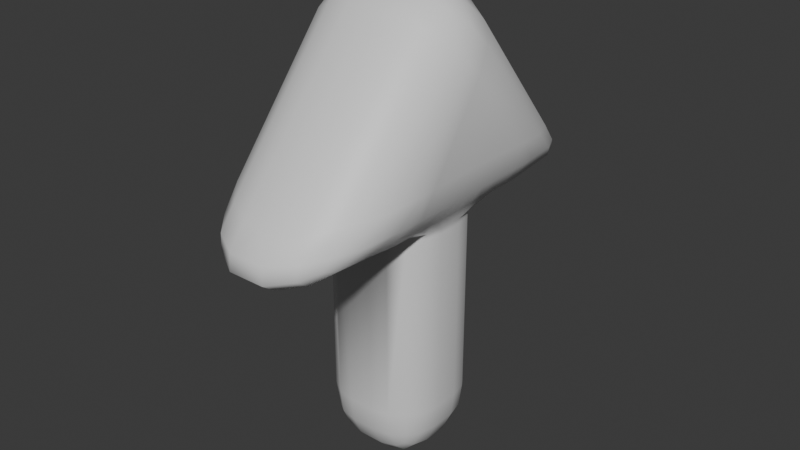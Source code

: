 # Source: arrow.blend  (saved by Blender 4.0.36; exported with 4.5.12 LTS)
import bpy
from mathutils import Matrix  # noqa: F401  (used for matrix-valued properties, if any)

bpy.ops.wm.read_factory_settings(use_empty=True)
scene = bpy.context.scene
scene.name = 'Scene'

# ---- collections
col_collection = bpy.data.collections.new('Collection'); scene.collection.children.link(col_collection)

# ---- materials (node trees are filled in below, after node groups)
mat_material = bpy.data.materials.new('Material')
mat_material.alpha_threshold = 0.0
mat_material.use_transparent_shadow = False
mat_material.roughness = 0.5
mat_material.line_color = (0.0, 0.0, 0.0, 1.0)

# ---- material node trees
mat_material.use_nodes = True; mat_material.node_tree.nodes.clear()
_N = mat_material.node_tree.nodes; _L = mat_material.node_tree.links
n0 = _N.new('ShaderNodeOutputMaterial'); n0.name = 'Material Output'; n0.location = (300, 300)
n1 = _N.new('ShaderNodeBsdfPrincipled'); n1.name = 'Principled BSDF'; n1.location = (10, 300)
n1.inputs[3].default_value = 1.45
_L.new(n1.outputs[0], n0.inputs[0])
n0.is_active_output = True

# ---- world
world_world = bpy.data.worlds.new('World'); scene.world = world_world
world_world.use_nodes = True; world_world.node_tree.nodes.clear()
_N = world_world.node_tree.nodes; _L = world_world.node_tree.links
n0 = _N.new('ShaderNodeOutputWorld'); n0.name = 'World Output'; n0.location = (300, 300)
n1 = _N.new('ShaderNodeBackground'); n1.name = 'Background'; n1.location = (10, 300)
n1.inputs[0].default_value = (0.05088, 0.05088, 0.05088, 1.0)
_L.new(n1.outputs[0], n0.inputs[0])
n0.is_active_output = True
world_world.color = (0.05088, 0.05088, 0.05088)
world_world.use_sun_shadow = False
world_world.sun_shadow_jitter_overblur = 0.0

# ---- meshes
me_cube = bpy.data.meshes.new('Cube')
me_cube.from_pydata([(-3.286e-08, -9.195e-09, 1.552), (0.5382, -9.195e-09, 1.093), (0.1165, -9.195e-09, 1.552), (0.2736, -9.195e-09, 1.518), (0.36, -9.195e-09, 1.466), (0.4674, -9.195e-09, 1.346), (-3.286e-08, -9.195e-09, -1.458), (0.07989, -9.195e-09, -1.458), (0.369, -9.195e-09, 0.1741), (0.5382, -9.195e-09, 0.579), (0.1905, -9.195e-09, -1.426), (0.2843, -9.195e-09, -1.334), (0.347, -9.195e-09, -1.198), (0.369, -9.195e-09, -1.036), (0.369, -9.195e-09, 0.1468), (0.4147, -9.195e-09, 0.2703), (0.5061, -9.195e-09, 0.4071), (-3.286e-08, 0.07989, -1.458), (-3.286e-08, 0.1905, -1.426), (-3.286e-08, 0.2843, -1.334), (-3.286e-08, 0.347, -1.198), (-3.286e-08, 0.369, -1.036), (-3.286e-08, 0.2759, 1.418), (-3.286e-08, 0.1492, 1.517), (-3.286e-08, 0.9561, 0.1468), (-3.286e-08, 1.131, 0.1553), (-3.286e-08, 1.22, 0.2188), (-3.286e-08, 1.21, 0.3278), (-3.286e-08, 1.102, 0.4655), (-3.286e-08, 0.369, 0.1468), (0.369, 0.07989, -1.036), (0.07989, 0.369, -1.036), (0.347, 0.1905, -1.036), (0.3204, 0.1933, -1.202), (0.2696, 0.1876, -1.313), (0.07989, 0.1905, -1.426), (0.07989, 0.2843, -1.334), (0.1933, 0.1933, -1.387), (0.1905, 0.347, -1.036), (0.2843, 0.2843, -1.036), (0.07989, 0.347, -1.198), (0.1933, 0.3204, -1.202), (0.2696, 0.2696, -1.193), (0.369, 0.07989, 0.1741), (0.347, 0.1905, 0.1741), (0.2843, 0.2843, 0.1664), (0.07989, 0.369, 0.1468), (0.4147, 0.5382, 0.2703), (0.1165, 0.2759, 1.418), (0.2779, 0.2549, 1.393), (0.5061, 0.1055, 1.217), (0.4147, 0.1951, 1.322), (0.1165, 0.9561, 0.1468), (0.1165, 1.102, 0.4655), (0.4963, 0.6118, 0.4048), (0.1165, 1.131, 0.1553), (0.1165, 1.22, 0.2188), (0.2779, 1.018, 0.4891), (0.4147, 0.8653, 0.517), (0.1165, 1.21, 0.3278), (0.282, 1.12, 0.3491), (0.07989, 0.07989, -1.458), (0.347, 0.07989, -1.198), (0.2843, 0.07989, -1.334), (0.2468, 0.2468, -1.28), (0.1905, 0.07989, -1.426), (0.1876, 0.2696, -1.313), (0.369, 0.07989, 0.1468), (0.347, 0.1905, 0.1468), (0.2843, 0.2843, 0.1468), (0.1905, 0.347, 0.1468), (0.2779, 0.5382, 0.1789), (0.5061, 0.5382, 0.4071), (0.1165, 0.1492, 1.517), (0.282, 0.1212, 1.489), (0.3933, 0.0782, 1.425), (0.5382, 0.4544, 0.5685), (0.4147, 0.7624, 0.2916), (0.5061, 0.6675, 0.5449), (0.4674, 0.8355, 0.3944), (0.3933, 0.9474, 0.2887), (0.36, 1.035, 0.3033), (0.2779, 0.8833, 0.1947), (0.282, 1.056, 0.209), (0.2736, 1.131, 0.2594), (0.3933, 0.9887, 0.3792), (0.4147, 0.4306, 0.2703), (0.4147, 0.3229, 0.2703), (0.4147, 0.2153, 0.2703), (0.4147, 0.1076, 0.2703), (0.5382, 0.3635, 0.5706), (0.5382, 0.2726, 0.5727), (0.5382, 0.1818, 0.5748), (0.5382, 0.09088, 0.5769), (0.5061, 0.4306, 0.4071), (0.5061, 0.3229, 0.4071), (0.5061, 0.2153, 0.4071), (0.5061, 0.1076, 0.4071), (-0.5382, -9.195e-09, 1.093), (-0.1165, -9.195e-09, 1.552), (-0.2736, -9.195e-09, 1.518), (-0.36, -9.195e-09, 1.466), (-0.4674, -9.195e-09, 1.346), (-0.07989, -9.195e-09, -1.458), (-0.369, -9.195e-09, 0.1741), (-0.5382, -9.195e-09, 0.579), (-0.1905, -9.195e-09, -1.426), (-0.2843, -9.195e-09, -1.334), (-0.347, -9.195e-09, -1.198), (-0.369, -9.195e-09, -1.036), (-0.369, -9.195e-09, 0.1468), (-0.4147, -9.195e-09, 0.2703), (-0.5061, -9.195e-09, 0.4071), (-0.369, 0.07989, -1.036), (-0.07989, 0.369, -1.036), (-0.347, 0.1905, -1.036), (-0.3204, 0.1933, -1.202), (-0.2696, 0.1876, -1.313), (-0.07989, 0.1905, -1.426), (-0.07989, 0.2843, -1.334), (-0.1933, 0.1933, -1.387), (-0.1905, 0.347, -1.036), (-0.2843, 0.2843, -1.036), (-0.07989, 0.347, -1.198), (-0.1933, 0.3204, -1.202), (-0.2696, 0.2696, -1.193), (-0.369, 0.07989, 0.1741), (-0.347, 0.1905, 0.1741), (-0.2843, 0.2843, 0.1664), (-0.07989, 0.369, 0.1468), (-0.4147, 0.5382, 0.2703), (-0.1165, 0.2759, 1.418), (-0.2779, 0.2549, 1.393), (-0.5061, 0.1055, 1.217), (-0.4147, 0.1951, 1.322), (-0.1165, 0.9561, 0.1468), (-0.1165, 1.102, 0.4655), (-0.4963, 0.6118, 0.4048), (-0.1165, 1.131, 0.1553), (-0.1165, 1.22, 0.2188), (-0.2779, 1.018, 0.4891), (-0.4147, 0.8653, 0.517), (-0.1165, 1.21, 0.3278), (-0.282, 1.12, 0.3491), (-0.07989, 0.07989, -1.458), (-0.347, 0.07989, -1.198), (-0.2843, 0.07989, -1.334), (-0.2468, 0.2468, -1.28), (-0.1905, 0.07989, -1.426), (-0.1876, 0.2696, -1.313), (-0.369, 0.07989, 0.1468), (-0.347, 0.1905, 0.1468), (-0.2843, 0.2843, 0.1468), (-0.1905, 0.347, 0.1468), (-0.2779, 0.5382, 0.1789), (-0.5061, 0.5382, 0.4071), (-0.1165, 0.1492, 1.517), (-0.282, 0.1212, 1.489), (-0.3933, 0.0782, 1.425), (-0.5382, 0.4544, 0.5685), (-0.4147, 0.7624, 0.2916), (-0.5061, 0.6675, 0.5449), (-0.4674, 0.8355, 0.3944), (-0.3933, 0.9474, 0.2887), (-0.36, 1.035, 0.3033), (-0.2779, 0.8833, 0.1947), (-0.282, 1.056, 0.209), (-0.2736, 1.131, 0.2594), (-0.3933, 0.9887, 0.3792), (-0.4147, 0.4306, 0.2703), (-0.4147, 0.3229, 0.2703), (-0.4147, 0.2153, 0.2703), (-0.4147, 0.1076, 0.2703), (-0.5382, 0.3635, 0.5706), (-0.5382, 0.2726, 0.5727), (-0.5382, 0.1818, 0.5748), (-0.5382, 0.09088, 0.5769), (-0.5061, 0.4306, 0.4071), (-0.5061, 0.3229, 0.4071), (-0.5061, 0.2153, 0.4071), (-0.5061, 0.1076, 0.4071), (-3.286e-08, -0.07989, -1.458), (-3.286e-08, -0.1905, -1.426), (-3.286e-08, -0.2843, -1.334), (-3.286e-08, -0.347, -1.198), (-3.286e-08, -0.369, -1.036), (-3.286e-08, -0.2759, 1.418), (-3.286e-08, -0.1492, 1.517), (-3.286e-08, -0.9561, 0.1468), (-3.286e-08, -1.131, 0.1553), (-3.286e-08, -1.22, 0.2188), (-3.286e-08, -1.21, 0.3278), (-3.286e-08, -1.102, 0.4655), (-3.286e-08, -0.369, 0.1468), (0.369, -0.07989, -1.036), (0.07989, -0.369, -1.036), (0.347, -0.1905, -1.036), (0.3204, -0.1933, -1.202), (0.2696, -0.1876, -1.313), (0.07989, -0.1905, -1.426), (0.07989, -0.2843, -1.334), (0.1933, -0.1933, -1.387), (0.1905, -0.347, -1.036), (0.2843, -0.2843, -1.036), (0.07989, -0.347, -1.198), (0.1933, -0.3204, -1.202), (0.2696, -0.2696, -1.193), (0.369, -0.07989, 0.1741), (0.347, -0.1905, 0.1741), (0.2843, -0.2843, 0.1664), (0.07989, -0.369, 0.1468), (0.4147, -0.5382, 0.2703), (0.1165, -0.2759, 1.418), (0.2779, -0.2549, 1.393), (0.5061, -0.1055, 1.217), (0.4147, -0.1951, 1.322), (0.1165, -0.9561, 0.1468), (0.1165, -1.102, 0.4655), (0.4963, -0.6118, 0.4048), (0.1165, -1.131, 0.1553), (0.1165, -1.22, 0.2188), (0.2779, -1.018, 0.4891), (0.4147, -0.8653, 0.517), (0.1165, -1.21, 0.3278), (0.282, -1.12, 0.3491), (0.07989, -0.07989, -1.458), (0.347, -0.07989, -1.198), (0.2843, -0.07989, -1.334), (0.2468, -0.2468, -1.28), (0.1905, -0.07989, -1.426), (0.1876, -0.2696, -1.313), (0.369, -0.07989, 0.1468), (0.347, -0.1905, 0.1468), (0.2843, -0.2843, 0.1468), (0.1905, -0.347, 0.1468), (0.2779, -0.5382, 0.1789), (0.5061, -0.5382, 0.4071), (0.1165, -0.1492, 1.517), (0.282, -0.1212, 1.489), (0.3933, -0.0782, 1.425), (0.5382, -0.4544, 0.5685), (0.4147, -0.7624, 0.2916), (0.5061, -0.6675, 0.5449), (0.4674, -0.8355, 0.3944), (0.3933, -0.9474, 0.2887), (0.36, -1.035, 0.3033), (0.2779, -0.8833, 0.1947), (0.282, -1.056, 0.209), (0.2736, -1.131, 0.2594), (0.3933, -0.9887, 0.3792), (0.4147, -0.4306, 0.2703), (0.4147, -0.3229, 0.2703), (0.4147, -0.2153, 0.2703), (0.4147, -0.1076, 0.2703), (0.5382, -0.3635, 0.5706), (0.5382, -0.2726, 0.5727), (0.5382, -0.1818, 0.5748), (0.5382, -0.09088, 0.5769), (0.5061, -0.4306, 0.4071), (0.5061, -0.3229, 0.4071), (0.5061, -0.2153, 0.4071), (0.5061, -0.1076, 0.4071), (-0.369, -0.07989, -1.036), (-0.07989, -0.369, -1.036), (-0.347, -0.1905, -1.036), (-0.3204, -0.1933, -1.202), (-0.2696, -0.1876, -1.313), (-0.07989, -0.1905, -1.426), (-0.07989, -0.2843, -1.334), (-0.1933, -0.1933, -1.387), (-0.1905, -0.347, -1.036), (-0.2843, -0.2843, -1.036), (-0.07989, -0.347, -1.198), (-0.1933, -0.3204, -1.202), (-0.2696, -0.2696, -1.193), (-0.369, -0.07989, 0.1741), (-0.347, -0.1905, 0.1741), (-0.2843, -0.2843, 0.1664), (-0.07989, -0.369, 0.1468), (-0.4147, -0.5382, 0.2703), (-0.1165, -0.2759, 1.418), (-0.2779, -0.2549, 1.393), (-0.5061, -0.1055, 1.217), (-0.4147, -0.1951, 1.322), (-0.1165, -0.9561, 0.1468), (-0.1165, -1.102, 0.4655), (-0.4963, -0.6118, 0.4048), (-0.1165, -1.131, 0.1553), (-0.1165, -1.22, 0.2188), (-0.2779, -1.018, 0.4891), (-0.4147, -0.8653, 0.517), (-0.1165, -1.21, 0.3278), (-0.282, -1.12, 0.3491), (-0.07989, -0.07989, -1.458), (-0.347, -0.07989, -1.198), (-0.2843, -0.07989, -1.334), (-0.2468, -0.2468, -1.28), (-0.1905, -0.07989, -1.426), (-0.1876, -0.2696, -1.313), (-0.369, -0.07989, 0.1468), (-0.347, -0.1905, 0.1468), (-0.2843, -0.2843, 0.1468), (-0.1905, -0.347, 0.1468), (-0.2779, -0.5382, 0.1789), (-0.5061, -0.5382, 0.4071), (-0.1165, -0.1492, 1.517), (-0.282, -0.1212, 1.489), (-0.3933, -0.0782, 1.425), (-0.5382, -0.4544, 0.5685), (-0.4147, -0.7624, 0.2916), (-0.5061, -0.6675, 0.5449), (-0.4674, -0.8355, 0.3944), (-0.3933, -0.9474, 0.2887), (-0.36, -1.035, 0.3033), (-0.2779, -0.8833, 0.1947), (-0.282, -1.056, 0.209), (-0.2736, -1.131, 0.2594), (-0.3933, -0.9887, 0.3792), (-0.4147, -0.4306, 0.2703), (-0.4147, -0.3229, 0.2703), (-0.4147, -0.2153, 0.2703), (-0.4147, -0.1076, 0.2703), (-0.5382, -0.3635, 0.5706), (-0.5382, -0.2726, 0.5727), (-0.5382, -0.1818, 0.5748), (-0.5382, -0.09088, 0.5769), (-0.5061, -0.4306, 0.4071), (-0.5061, -0.3229, 0.4071), (-0.5061, -0.2153, 0.4071), (-0.5061, -0.1076, 0.4071)], [], [(21, 29, 46, 31), (29, 24, 52, 46), (22, 48, 53, 28), (71, 70, 46), (30, 62, 33, 32), (62, 63, 34, 33), (32, 33, 42, 39), (33, 34, 64, 42), (61, 35, 37, 65), (35, 36, 66, 37), (65, 37, 34, 63), (37, 66, 64, 34), (31, 38, 41, 40), (38, 39, 42, 41), (40, 41, 66, 36), (41, 42, 64, 66), (48, 73, 74, 49), (73, 2, 3, 74), (49, 74, 75, 51), (74, 3, 4, 75), (50, 51, 75, 5), (76, 54, 79, 78), (54, 77, 80, 79), (78, 79, 85, 58), (52, 55, 83, 82), (55, 56, 84, 83), (53, 57, 60, 59), (57, 58, 85, 60), (59, 60, 84, 56), (60, 85, 81, 84), (7, 61, 65, 10), (12, 62, 30, 13), (31, 46, 70, 38), (1, 76, 78, 50), (50, 78, 58, 51), (51, 58, 57, 49), (49, 57, 53, 48), (54, 72, 47, 77), (77, 47, 71, 82), (82, 71, 46, 52), (59, 27, 28, 53), (56, 26, 27, 59), (55, 25, 26, 56), (52, 24, 25, 55), (73, 23, 0, 2), (48, 22, 23, 73), (40, 20, 21, 31), (36, 19, 20, 40), (35, 18, 19, 36), (61, 17, 18, 35), (7, 6, 17, 61), (67, 43, 8, 14), (50, 5, 1), (75, 4, 5), (76, 1, 9, 93, 92, 91, 90), (54, 76, 72), (79, 80, 81, 85), (82, 83, 80, 77), (83, 84, 81, 80), (10, 65, 63, 11), (11, 63, 62, 12), (38, 70, 69, 39), (39, 69, 68, 32), (32, 68, 67, 30), (30, 67, 14, 13), (89, 97, 16, 15), (93, 9, 16, 97), (70, 71, 45), (71, 47, 45), (76, 90, 94, 72), (90, 91, 95, 94), (91, 92, 96, 95), (92, 93, 97, 96), (47, 72, 94, 86), (86, 94, 95, 87), (87, 95, 96, 88), (88, 96, 97, 89), (8, 43, 89, 15), (43, 44, 88, 89), (44, 45, 87, 88), (45, 47, 86, 87), (43, 67, 68, 44), (44, 68, 69, 45), (69, 70, 45), (21, 114, 129, 29), (29, 129, 135, 24), (22, 28, 136, 131), (154, 129, 153), (113, 115, 116, 145), (145, 116, 117, 146), (115, 122, 125, 116), (116, 125, 147, 117), (144, 148, 120, 118), (118, 120, 149, 119), (148, 146, 117, 120), (120, 117, 147, 149), (114, 123, 124, 121), (121, 124, 125, 122), (123, 119, 149, 124), (124, 149, 147, 125), (131, 132, 157, 156), (156, 157, 100, 99), (132, 134, 158, 157), (157, 158, 101, 100), (133, 102, 158, 134), (159, 161, 162, 137), (137, 162, 163, 160), (161, 141, 168, 162), (135, 165, 166, 138), (138, 166, 167, 139), (136, 142, 143, 140), (140, 143, 168, 141), (142, 139, 167, 143), (143, 167, 164, 168), (103, 106, 148, 144), (108, 109, 113, 145), (114, 121, 153, 129), (98, 133, 161, 159), (133, 134, 141, 161), (134, 132, 140, 141), (132, 131, 136, 140), (137, 160, 130, 155), (160, 165, 154, 130), (165, 135, 129, 154), (142, 136, 28, 27), (139, 142, 27, 26), (138, 139, 26, 25), (135, 138, 25, 24), (156, 99, 0, 23), (131, 156, 23, 22), (123, 114, 21, 20), (119, 123, 20, 19), (118, 119, 19, 18), (144, 118, 18, 17), (103, 144, 17, 6), (150, 110, 104, 126), (133, 98, 102), (158, 102, 101), (159, 173, 174, 175, 176, 105, 98), (137, 155, 159), (162, 168, 164, 163), (165, 160, 163, 166), (166, 163, 164, 167), (106, 107, 146, 148), (107, 108, 145, 146), (121, 122, 152, 153), (122, 115, 151, 152), (115, 113, 150, 151), (113, 109, 110, 150), (172, 111, 112, 180), (176, 180, 112, 105), (153, 128, 154), (154, 128, 130), (159, 155, 177, 173), (173, 177, 178, 174), (174, 178, 179, 175), (175, 179, 180, 176), (130, 169, 177, 155), (169, 170, 178, 177), (170, 171, 179, 178), (171, 172, 180, 179), (104, 111, 172, 126), (126, 172, 171, 127), (127, 171, 170, 128), (128, 170, 169, 130), (126, 127, 151, 150), (127, 128, 152, 151), (152, 128, 153), (185, 195, 210, 193), (193, 210, 216, 188), (186, 192, 217, 212), (235, 210, 234), (194, 196, 197, 226), (226, 197, 198, 227), (196, 203, 206, 197), (197, 206, 228, 198), (225, 229, 201, 199), (199, 201, 230, 200), (229, 227, 198, 201), (201, 198, 228, 230), (195, 204, 205, 202), (202, 205, 206, 203), (204, 200, 230, 205), (205, 230, 228, 206), (212, 213, 238, 237), (237, 238, 3, 2), (213, 215, 239, 238), (238, 239, 4, 3), (214, 5, 239, 215), (240, 242, 243, 218), (218, 243, 244, 241), (242, 222, 249, 243), (216, 246, 247, 219), (219, 247, 248, 220), (217, 223, 224, 221), (221, 224, 249, 222), (223, 220, 248, 224), (224, 248, 245, 249), (7, 10, 229, 225), (12, 13, 194, 226), (195, 202, 234, 210), (1, 214, 242, 240), (214, 215, 222, 242), (215, 213, 221, 222), (213, 212, 217, 221), (218, 241, 211, 236), (241, 246, 235, 211), (246, 216, 210, 235), (223, 217, 192, 191), (220, 223, 191, 190), (219, 220, 190, 189), (216, 219, 189, 188), (237, 2, 0, 187), (212, 237, 187, 186), (204, 195, 185, 184), (200, 204, 184, 183), (199, 200, 183, 182), (225, 199, 182, 181), (7, 225, 181, 6), (231, 14, 8, 207), (214, 1, 5), (239, 5, 4), (240, 254, 255, 256, 257, 9, 1), (218, 236, 240), (243, 249, 245, 244), (246, 241, 244, 247), (247, 244, 245, 248), (10, 11, 227, 229), (11, 12, 226, 227), (202, 203, 233, 234), (203, 196, 232, 233), (196, 194, 231, 232), (194, 13, 14, 231), (253, 15, 16, 261), (257, 261, 16, 9), (234, 209, 235), (235, 209, 211), (240, 236, 258, 254), (254, 258, 259, 255), (255, 259, 260, 256), (256, 260, 261, 257), (211, 250, 258, 236), (250, 251, 259, 258), (251, 252, 260, 259), (252, 253, 261, 260), (8, 15, 253, 207), (207, 253, 252, 208), (208, 252, 251, 209), (209, 251, 250, 211), (207, 208, 232, 231), (208, 209, 233, 232), (233, 209, 234), (185, 193, 278, 263), (193, 188, 284, 278), (186, 280, 285, 192), (303, 302, 278), (262, 294, 265, 264), (294, 295, 266, 265), (264, 265, 274, 271), (265, 266, 296, 274), (293, 267, 269, 297), (267, 268, 298, 269), (297, 269, 266, 295), (269, 298, 296, 266), (263, 270, 273, 272), (270, 271, 274, 273), (272, 273, 298, 268), (273, 274, 296, 298), (280, 305, 306, 281), (305, 99, 100, 306), (281, 306, 307, 283), (306, 100, 101, 307), (282, 283, 307, 102), (308, 286, 311, 310), (286, 309, 312, 311), (310, 311, 317, 290), (284, 287, 315, 314), (287, 288, 316, 315), (285, 289, 292, 291), (289, 290, 317, 292), (291, 292, 316, 288), (292, 317, 313, 316), (103, 293, 297, 106), (108, 294, 262, 109), (263, 278, 302, 270), (98, 308, 310, 282), (282, 310, 290, 283), (283, 290, 289, 281), (281, 289, 285, 280), (286, 304, 279, 309), (309, 279, 303, 314), (314, 303, 278, 284), (291, 191, 192, 285), (288, 190, 191, 291), (287, 189, 190, 288), (284, 188, 189, 287), (305, 187, 0, 99), (280, 186, 187, 305), (272, 184, 185, 263), (268, 183, 184, 272), (267, 182, 183, 268), (293, 181, 182, 267), (103, 6, 181, 293), (299, 275, 104, 110), (282, 102, 98), (307, 101, 102), (308, 98, 105, 325, 324, 323, 322), (286, 308, 304), (311, 312, 313, 317), (314, 315, 312, 309), (315, 316, 313, 312), (106, 297, 295, 107), (107, 295, 294, 108), (270, 302, 301, 271), (271, 301, 300, 264), (264, 300, 299, 262), (262, 299, 110, 109), (321, 329, 112, 111), (325, 105, 112, 329), (302, 303, 277), (303, 279, 277), (308, 322, 326, 304), (322, 323, 327, 326), (323, 324, 328, 327), (324, 325, 329, 328), (279, 304, 326, 318), (318, 326, 327, 319), (319, 327, 328, 320), (320, 328, 329, 321), (104, 275, 321, 111), (275, 276, 320, 321), (276, 277, 319, 320), (277, 279, 318, 319), (275, 299, 300, 276), (276, 300, 301, 277), (301, 302, 277)])
me_cube.polygons.foreach_set('use_smooth', [True] * 336)
_uv = me_cube.uv_layers.new(name='UVMap')
_uv.uv.foreach_set('vector', [0.4127, 0.875, 0.5357, 0.875, 0.5357, 0.9021, 0.4127, 0.9021, 0.5357, 0.375, 0.5357, 0.375, 0.5357, 0.3479, 0.5357, 0.3479, 0.1074, 0.07515, 0.1074, 0.07093, 0.4284, 0.277, 0.4284, 0.2998, 0.5357, 0.3105, 0.0, 0.0, 0.5357, 0.3479, 0.4127, 0.09794, 0.3983, 0.09794, 0.3979, 0.05952, 0.4127, 0.06046, 0.3983, 0.09794, 0.375, 0.09794, 0.375, 0.06147, 0.3979, 0.05952, 0.4127, 0.06046, 0.3979, 0.05952, 0.3987, 0.0, 0.4127, 0.0, 0.3979, 0.05952, 0.375, 0.06147, 0.375, 0.04139, 0.3987, 0.0, 0.2229, 0.6521, 0.2229, 0.6895, 0.1845, 0.6905, 0.1855, 0.6521, 0.2229, 0.6895, 0.2229, 0.75, 0.1865, 0.75, 0.1845, 0.6905, 0.1855, 0.6521, 0.1845, 0.6905, 0.125, 0.6885, 0.125, 0.6521, 0.1845, 0.6905, 0.1865, 0.75, 0.1664, 0.75, 0.125, 0.6885, 0.4127, 0.9021, 0.4127, 0.9395, 0.3979, 0.9405, 0.3983, 0.9021, 0.4127, 0.9395, 0.4127, 1.0, 0.3987, 1.0, 0.3979, 0.9405, 0.3983, 0.9021, 0.3979, 0.9405, 0.375, 0.9385, 0.375, 0.9021, 0.3979, 0.9405, 0.3987, 1.0, 0.3909, 1.0, 0.375, 0.9385, 0.1074, 0.07093, 0.06725, 0.04493, 0.06792, 0.04178, 0.1088, 0.06531, 0.06725, 0.04493, 0.0, 0.0, 0.0, 0.0, 0.06792, 0.04178, 0.1088, 0.06531, 0.06792, 0.04178, 0.07304, 0.03408, 0.1125, 0.05249, 0.06792, 0.04178, 0.0, 0.0, 0.03474, 0.01621, 0.07304, 0.03408, 0.158, 0.07374, 0.1125, 0.05249, 0.07304, 0.03408, 0.1194, 0.05571, 0.3533, 0.1649, 0.4211, 0.1965, 0.446, 0.2081, 0.3845, 0.1794, 0.4211, 0.1965, 0.5357, 0.25, 0.5357, 0.25, 0.446, 0.2081, 0.3845, 0.1794, 0.446, 0.2081, 0.4261, 0.1989, 0.3791, 0.1769, 0.5357, 0.3479, 0.5357, 0.3479, 0.5357, 0.3095, 0.5357, 0.3105, 0.5357, 0.3479, 0.5357, 0.3479, 0.5357, 0.3115, 0.5357, 0.3095, 0.4284, 0.277, 0.4098, 0.2355, 0.4538, 0.2597, 0.4729, 0.3059, 0.4098, 0.2355, 0.3791, 0.1769, 0.4261, 0.1989, 0.4538, 0.2597, 0.4729, 0.3059, 0.4538, 0.2597, 0.5357, 0.3115, 0.5357, 0.3479, 0.4538, 0.2597, 0.4261, 0.1989, 0.5066, 0.2502, 0.5357, 0.3115, 0.2229, 0.625, 0.2229, 0.6521, 0.1855, 0.6521, 0.1855, 0.625, 0.3983, 0.125, 0.3983, 0.09794, 0.4127, 0.09794, 0.4127, 0.125, 0.4127, 0.9021, 0.5357, 0.9021, 0.5357, 0.9395, 0.4127, 0.9395, 0.1887, 0.08807, 0.3533, 0.1649, 0.3845, 0.1794, 0.158, 0.07374, 0.158, 0.07374, 0.3845, 0.1794, 0.3791, 0.1769, 0.1125, 0.05249, 0.1125, 0.05249, 0.3791, 0.1769, 0.4098, 0.2355, 0.1088, 0.06531, 0.1088, 0.06531, 0.4098, 0.2355, 0.4284, 0.277, 0.1074, 0.07093, 0.4211, 0.1965, 0.417, 0.1946, 0.5357, 0.25, 0.5357, 0.25, 0.5357, 0.25, 0.5357, 0.25, 0.5357, 0.3105, 0.5357, 0.3105, 0.5357, 0.3105, 0.5357, 0.3105, 0.5357, 0.3479, 0.5357, 0.3479, 0.4729, 0.3059, 0.4729, 0.331, 0.4284, 0.2998, 0.4284, 0.277, 0.5357, 0.3479, 0.5357, 0.375, 0.4729, 0.331, 0.4729, 0.3059, 0.5357, 0.3479, 0.5357, 0.375, 0.5357, 0.375, 0.5357, 0.3479, 0.5357, 0.3479, 0.5357, 0.375, 0.5357, 0.375, 0.5357, 0.3479, 0.06725, 0.04493, 0.06725, 0.04707, 0.0, 0.0, 0.0, 0.0, 0.1074, 0.07093, 0.1074, 0.07515, 0.06725, 0.04707, 0.06725, 0.04493, 0.3983, 0.9021, 0.3983, 0.875, 0.4127, 0.875, 0.4127, 0.9021, 0.375, 0.9021, 0.375, 0.875, 0.3983, 0.875, 0.3983, 0.9021, 0.2229, 0.6895, 0.25, 0.6895, 0.25, 0.75, 0.2229, 0.75, 0.2229, 0.6521, 0.25, 0.6521, 0.25, 0.6895, 0.2229, 0.6895, 0.2229, 0.625, 0.25, 0.625, 0.25, 0.6521, 0.2229, 0.6521, 0.5357, 0.09794, 0.5357, 0.09794, 0.5357, 0.125, 0.5357, 0.125, 0.158, 0.07374, 0.1194, 0.05571, 0.1887, 0.08807, 0.07304, 0.03408, 0.03474, 0.01621, 0.1194, 0.05571, 0.3533, 0.1649, 0.1887, 0.08807, 0.0, 0.0, 0.07066, 0.03297, 0.1413, 0.06595, 0.212, 0.09892, 0.2826, 0.1319, 0.4211, 0.1965, 0.3533, 0.1649, 0.417, 0.1946, 0.446, 0.2081, 0.5357, 0.25, 0.5066, 0.2502, 0.4261, 0.1989, 0.5357, 0.3105, 0.5357, 0.3095, 0.5357, 0.25, 0.5357, 0.25, 0.5357, 0.3095, 0.5357, 0.3115, 0.5066, 0.2502, 0.5357, 0.25, 0.1855, 0.625, 0.1855, 0.6521, 0.125, 0.6521, 0.125, 0.625, 0.375, 0.125, 0.375, 0.09794, 0.3983, 0.09794, 0.3983, 0.125, 0.4127, 0.9395, 0.5357, 0.9395, 0.5357, 1.0, 0.4127, 1.0, 0.4127, 0.0, 0.5357, 0.0, 0.5357, 0.06046, 0.4127, 0.06046, 0.4127, 0.06046, 0.5357, 0.06046, 0.5357, 0.09794, 0.4127, 0.09794, 0.4127, 0.09794, 0.5357, 0.09794, 0.5357, 0.125, 0.4127, 0.125, 0.5357, 0.25, 0.417, 0.1946, 0.417, 0.1946, 0.5357, 0.25, 0.07066, 0.03297, 0.0, 0.0, 0.2085, 0.09731, 0.2502, 0.1168, 0.0, 0.0, 0.5357, 0.3105, 0.5357, 1.0, 0.5357, 0.3105, 0.5357, 0.25, 0.5357, 1.0, 0.3533, 0.1649, 0.2826, 0.1319, 0.3753, 0.1752, 0.417, 0.1946, 0.2826, 0.1319, 0.212, 0.09892, 0.3336, 0.1557, 0.3753, 0.1752, 0.212, 0.09892, 0.1413, 0.06595, 0.2919, 0.1362, 0.3336, 0.1557, 0.1413, 0.06595, 0.07066, 0.03297, 0.2502, 0.1168, 0.2919, 0.1362, 0.5357, 0.25, 0.417, 0.1946, 0.417, 0.1946, 0.5357, 0.25, 0.5357, 0.25, 0.417, 0.1946, 0.417, 0.1946, 0.5357, 0.25, 0.5357, 0.25, 0.417, 0.1946, 0.417, 0.1946, 0.5357, 0.25, 0.5357, 0.25, 0.417, 0.1946, 0.417, 0.1946, 0.5357, 0.25, 0.5357, 0.125, 0.5357, 0.09794, 0.5357, 0.25, 0.5357, 0.25, 0.5357, 0.09794, 0.5357, 0.06046, 0.5357, 0.25, 0.5357, 0.25, 0.5357, 0.06046, 0.5357, 0.0, 0.5357, 0.25, 0.5357, 0.25, 0.5357, 0.0, 0.5357, 0.25, 0.5357, 0.25, 0.5357, 0.25, 0.5357, 0.09794, 0.5357, 0.09794, 0.5357, 0.06046, 0.5357, 0.06046, 0.5357, 0.06046, 0.5357, 0.06046, 0.5357, 0.0, 0.5357, 0.0, 0.5357, 0.0, 0.0, 0.0, 0.5357, 0.0, 0.4127, 0.875, 0.4127, 0.9021, 0.5357, 0.9021, 0.5357, 0.875, 0.5357, 0.375, 0.5357, 0.3479, 0.5357, 0.3479, 0.5357, 0.375, 0.1074, 0.07515, 0.4284, 0.2998, 0.4284, 0.277, 0.1074, 0.07093, 0.5357, 0.3105, 0.5357, 0.3479, 0.0, 0.0, 0.4127, 0.09794, 0.4127, 0.06046, 0.3979, 0.05952, 0.3983, 0.09794, 0.3983, 0.09794, 0.3979, 0.05952, 0.375, 0.06147, 0.375, 0.09794, 0.4127, 0.06046, 0.4127, 0.0, 0.3987, 0.0, 0.3979, 0.05952, 0.3979, 0.05952, 0.3987, 0.0, 0.375, 0.04139, 0.375, 0.06147, 0.2229, 0.6521, 0.1855, 0.6521, 0.1845, 0.6905, 0.2229, 0.6895, 0.2229, 0.6895, 0.1845, 0.6905, 0.1865, 0.75, 0.2229, 0.75, 0.1855, 0.6521, 0.125, 0.6521, 0.125, 0.6885, 0.1845, 0.6905, 0.1845, 0.6905, 0.125, 0.6885, 0.1664, 0.75, 0.1865, 0.75, 0.4127, 0.9021, 0.3983, 0.9021, 0.3979, 0.9405, 0.4127, 0.9395, 0.4127, 0.9395, 0.3979, 0.9405, 0.3987, 1.0, 0.4127, 1.0, 0.3983, 0.9021, 0.375, 0.9021, 0.375, 0.9385, 0.3979, 0.9405, 0.3979, 0.9405, 0.375, 0.9385, 0.3909, 1.0, 0.3987, 1.0, 0.1074, 0.07093, 0.1088, 0.06531, 0.06792, 0.04178, 0.06725, 0.04493, 0.06725, 0.04493, 0.06792, 0.04178, 0.0, 0.0, 0.0, 0.0, 0.1088, 0.06531, 0.1125, 0.05249, 0.07304, 0.03408, 0.06792, 0.04178, 0.06792, 0.04178, 0.07304, 0.03408, 0.03474, 0.01621, 0.0, 0.0, 0.158, 0.07374, 0.1194, 0.05571, 0.07304, 0.03408, 0.1125, 0.05249, 0.3533, 0.1649, 0.3845, 0.1794, 0.446, 0.2081, 0.4211, 0.1965, 0.4211, 0.1965, 0.446, 0.2081, 0.5357, 0.25, 0.5357, 0.25, 0.3845, 0.1794, 0.3791, 0.1769, 0.4261, 0.1989, 0.446, 0.2081, 0.5357, 0.3479, 0.5357, 0.3105, 0.5357, 0.3095, 0.5357, 0.3479, 0.5357, 0.3479, 0.5357, 0.3095, 0.5357, 0.3115, 0.5357, 0.3479, 0.4284, 0.277, 0.4729, 0.3059, 0.4538, 0.2597, 0.4098, 0.2355, 0.4098, 0.2355, 0.4538, 0.2597, 0.4261, 0.1989, 0.3791, 0.1769, 0.4729, 0.3059, 0.5357, 0.3479, 0.5357, 0.3115, 0.4538, 0.2597, 0.4538, 0.2597, 0.5357, 0.3115, 0.5066, 0.2502, 0.4261, 0.1989, 0.2229, 0.625, 0.1855, 0.625, 0.1855, 0.6521, 0.2229, 0.6521, 0.3983, 0.125, 0.4127, 0.125, 0.4127, 0.09794, 0.3983, 0.09794, 0.4127, 0.9021, 0.4127, 0.9395, 0.5357, 0.9395, 0.5357, 0.9021, 0.1887, 0.08807, 0.158, 0.07374, 0.3845, 0.1794, 0.3533, 0.1649, 0.158, 0.07374, 0.1125, 0.05249, 0.3791, 0.1769, 0.3845, 0.1794, 0.1125, 0.05249, 0.1088, 0.06531, 0.4098, 0.2355, 0.3791, 0.1769, 0.1088, 0.06531, 0.1074, 0.07093, 0.4284, 0.277, 0.4098, 0.2355, 0.4211, 0.1965, 0.5357, 0.25, 0.5357, 0.25, 0.417, 0.1946, 0.5357, 0.25, 0.5357, 0.3105, 0.5357, 0.3105, 0.5357, 0.25, 0.5357, 0.3105, 0.5357, 0.3479, 0.5357, 0.3479, 0.5357, 0.3105, 0.4729, 0.3059, 0.4284, 0.277, 0.4284, 0.2998, 0.4729, 0.331, 0.5357, 0.3479, 0.4729, 0.3059, 0.4729, 0.331, 0.5357, 0.375, 0.5357, 0.3479, 0.5357, 0.3479, 0.5357, 0.375, 0.5357, 0.375, 0.5357, 0.3479, 0.5357, 0.3479, 0.5357, 0.375, 0.5357, 0.375, 0.06725, 0.04493, 0.0, 0.0, 0.0, 0.0, 0.06725, 0.04707, 0.1074, 0.07093, 0.06725, 0.04493, 0.06725, 0.04707, 0.1074, 0.07515, 0.3983, 0.9021, 0.4127, 0.9021, 0.4127, 0.875, 0.3983, 0.875, 0.375, 0.9021, 0.3983, 0.9021, 0.3983, 0.875, 0.375, 0.875, 0.2229, 0.6895, 0.2229, 0.75, 0.25, 0.75, 0.25, 0.6895, 0.2229, 0.6521, 0.2229, 0.6895, 0.25, 0.6895, 0.25, 0.6521, 0.2229, 0.625, 0.2229, 0.6521, 0.25, 0.6521, 0.25, 0.625, 0.5357, 0.09794, 0.5357, 0.125, 0.5357, 0.125, 0.5357, 0.09794, 0.158, 0.07374, 0.1887, 0.08807, 0.1194, 0.05571, 0.07304, 0.03408, 0.1194, 0.05571, 0.03474, 0.01621, 0.3533, 0.1649, 0.2826, 0.1319, 0.212, 0.09892, 0.1413, 0.06595, 0.07066, 0.03297, 0.0, 0.0, 0.1887, 0.08807, 0.4211, 0.1965, 0.417, 0.1946, 0.3533, 0.1649, 0.446, 0.2081, 0.4261, 0.1989, 0.5066, 0.2502, 0.5357, 0.25, 0.5357, 0.3105, 0.5357, 0.25, 0.5357, 0.25, 0.5357, 0.3095, 0.5357, 0.3095, 0.5357, 0.25, 0.5066, 0.2502, 0.5357, 0.3115, 0.1855, 0.625, 0.125, 0.625, 0.125, 0.6521, 0.1855, 0.6521, 0.375, 0.125, 0.3983, 0.125, 0.3983, 0.09794, 0.375, 0.09794, 0.4127, 0.9395, 0.4127, 1.0, 0.5357, 1.0, 0.5357, 0.9395, 0.4127, 0.0, 0.4127, 0.06046, 0.5357, 0.06046, 0.5357, 0.0, 0.4127, 0.06046, 0.4127, 0.09794, 0.5357, 0.09794, 0.5357, 0.06046, 0.4127, 0.09794, 0.4127, 0.125, 0.5357, 0.125, 0.5357, 0.09794, 0.5357, 0.25, 0.5357, 0.25, 0.417, 0.1946, 0.417, 0.1946, 0.07066, 0.03297, 0.2502, 0.1168, 0.2085, 0.09731, 0.0, 0.0, 0.0, 0.0, 0.5357, 1.0, 0.5357, 0.3105, 0.5357, 0.3105, 0.5357, 1.0, 0.5357, 0.25, 0.3533, 0.1649, 0.417, 0.1946, 0.3753, 0.1752, 0.2826, 0.1319, 0.2826, 0.1319, 0.3753, 0.1752, 0.3336, 0.1557, 0.212, 0.09892, 0.212, 0.09892, 0.3336, 0.1557, 0.2919, 0.1362, 0.1413, 0.06595, 0.1413, 0.06595, 0.2919, 0.1362, 0.2502, 0.1168, 0.07066, 0.03297, 0.5357, 0.25, 0.5357, 0.25, 0.417, 0.1946, 0.417, 0.1946, 0.5357, 0.25, 0.5357, 0.25, 0.417, 0.1946, 0.417, 0.1946, 0.5357, 0.25, 0.5357, 0.25, 0.417, 0.1946, 0.417, 0.1946, 0.5357, 0.25, 0.5357, 0.25, 0.417, 0.1946, 0.417, 0.1946, 0.5357, 0.125, 0.5357, 0.25, 0.5357, 0.25, 0.5357, 0.09794, 0.5357, 0.09794, 0.5357, 0.25, 0.5357, 0.25, 0.5357, 0.06046, 0.5357, 0.06046, 0.5357, 0.25, 0.5357, 0.25, 0.5357, 0.0, 0.5357, 0.0, 0.5357, 0.25, 0.5357, 0.25, 0.5357, 0.25, 0.5357, 0.09794, 0.5357, 0.06046, 0.5357, 0.06046, 0.5357, 0.09794, 0.5357, 0.06046, 0.5357, 0.0, 0.5357, 0.0, 0.5357, 0.06046, 0.5357, 0.0, 0.5357, 0.0, 0.0, 0.0, 0.4127, 0.875, 0.4127, 0.9021, 0.5357, 0.9021, 0.5357, 0.875, 0.5357, 0.375, 0.5357, 0.3479, 0.5357, 0.3479, 0.5357, 0.375, 0.1074, 0.07515, 0.4284, 0.2998, 0.4284, 0.277, 0.1074, 0.07093, 0.5357, 0.3105, 0.5357, 0.3479, 0.0, 0.0, 0.4127, 0.09794, 0.4127, 0.06046, 0.3979, 0.05952, 0.3983, 0.09794, 0.3983, 0.09794, 0.3979, 0.05952, 0.375, 0.06147, 0.375, 0.09794, 0.4127, 0.06046, 0.4127, 0.0, 0.3987, 0.0, 0.3979, 0.05952, 0.3979, 0.05952, 0.3987, 0.0, 0.375, 0.04139, 0.375, 0.06147, 0.2229, 0.6521, 0.1855, 0.6521, 0.1845, 0.6905, 0.2229, 0.6895, 0.2229, 0.6895, 0.1845, 0.6905, 0.1865, 0.75, 0.2229, 0.75, 0.1855, 0.6521, 0.125, 0.6521, 0.125, 0.6885, 0.1845, 0.6905, 0.1845, 0.6905, 0.125, 0.6885, 0.1664, 0.75, 0.1865, 0.75, 0.4127, 0.9021, 0.3983, 0.9021, 0.3979, 0.9405, 0.4127, 0.9395, 0.4127, 0.9395, 0.3979, 0.9405, 0.3987, 1.0, 0.4127, 1.0, 0.3983, 0.9021, 0.375, 0.9021, 0.375, 0.9385, 0.3979, 0.9405, 0.3979, 0.9405, 0.375, 0.9385, 0.3909, 1.0, 0.3987, 1.0, 0.1074, 0.07093, 0.1088, 0.06531, 0.06792, 0.04178, 0.06725, 0.04493, 0.06725, 0.04493, 0.06792, 0.04178, 0.0, 0.0, 0.0, 0.0, 0.1088, 0.06531, 0.1125, 0.05249, 0.07304, 0.03408, 0.06792, 0.04178, 0.06792, 0.04178, 0.07304, 0.03408, 0.03474, 0.01621, 0.0, 0.0, 0.158, 0.07374, 0.1194, 0.05571, 0.07304, 0.03408, 0.1125, 0.05249, 0.3533, 0.1649, 0.3845, 0.1794, 0.446, 0.2081, 0.4211, 0.1965, 0.4211, 0.1965, 0.446, 0.2081, 0.5357, 0.25, 0.5357, 0.25, 0.3845, 0.1794, 0.3791, 0.1769, 0.4261, 0.1989, 0.446, 0.2081, 0.5357, 0.3479, 0.5357, 0.3105, 0.5357, 0.3095, 0.5357, 0.3479, 0.5357, 0.3479, 0.5357, 0.3095, 0.5357, 0.3115, 0.5357, 0.3479, 0.4284, 0.277, 0.4729, 0.3059, 0.4538, 0.2597, 0.4098, 0.2355, 0.4098, 0.2355, 0.4538, 0.2597, 0.4261, 0.1989, 0.3791, 0.1769, 0.4729, 0.3059, 0.5357, 0.3479, 0.5357, 0.3115, 0.4538, 0.2597, 0.4538, 0.2597, 0.5357, 0.3115, 0.5066, 0.2502, 0.4261, 0.1989, 0.2229, 0.625, 0.1855, 0.625, 0.1855, 0.6521, 0.2229, 0.6521, 0.3983, 0.125, 0.4127, 0.125, 0.4127, 0.09794, 0.3983, 0.09794, 0.4127, 0.9021, 0.4127, 0.9395, 0.5357, 0.9395, 0.5357, 0.9021, 0.1887, 0.08807, 0.158, 0.07374, 0.3845, 0.1794, 0.3533, 0.1649, 0.158, 0.07374, 0.1125, 0.05249, 0.3791, 0.1769, 0.3845, 0.1794, 0.1125, 0.05249, 0.1088, 0.06531, 0.4098, 0.2355, 0.3791, 0.1769, 0.1088, 0.06531, 0.1074, 0.07093, 0.4284, 0.277, 0.4098, 0.2355, 0.4211, 0.1965, 0.5357, 0.25, 0.5357, 0.25, 0.417, 0.1946, 0.5357, 0.25, 0.5357, 0.3105, 0.5357, 0.3105, 0.5357, 0.25, 0.5357, 0.3105, 0.5357, 0.3479, 0.5357, 0.3479, 0.5357, 0.3105, 0.4729, 0.3059, 0.4284, 0.277, 0.4284, 0.2998, 0.4729, 0.331, 0.5357, 0.3479, 0.4729, 0.3059, 0.4729, 0.331, 0.5357, 0.375, 0.5357, 0.3479, 0.5357, 0.3479, 0.5357, 0.375, 0.5357, 0.375, 0.5357, 0.3479, 0.5357, 0.3479, 0.5357, 0.375, 0.5357, 0.375, 0.06725, 0.04493, 0.0, 0.0, 0.0, 0.0, 0.06725, 0.04707, 0.1074, 0.07093, 0.06725, 0.04493, 0.06725, 0.04707, 0.1074, 0.07515, 0.3983, 0.9021, 0.4127, 0.9021, 0.4127, 0.875, 0.3983, 0.875, 0.375, 0.9021, 0.3983, 0.9021, 0.3983, 0.875, 0.375, 0.875, 0.2229, 0.6895, 0.2229, 0.75, 0.25, 0.75, 0.25, 0.6895, 0.2229, 0.6521, 0.2229, 0.6895, 0.25, 0.6895, 0.25, 0.6521, 0.2229, 0.625, 0.2229, 0.6521, 0.25, 0.6521, 0.25, 0.625, 0.5357, 0.09794, 0.5357, 0.125, 0.5357, 0.125, 0.5357, 0.09794, 0.158, 0.07374, 0.1887, 0.08807, 0.1194, 0.05571, 0.07304, 0.03408, 0.1194, 0.05571, 0.03474, 0.01621, 0.3533, 0.1649, 0.2826, 0.1319, 0.212, 0.09892, 0.1413, 0.06595, 0.07066, 0.03297, 0.0, 0.0, 0.1887, 0.08807, 0.4211, 0.1965, 0.417, 0.1946, 0.3533, 0.1649, 0.446, 0.2081, 0.4261, 0.1989, 0.5066, 0.2502, 0.5357, 0.25, 0.5357, 0.3105, 0.5357, 0.25, 0.5357, 0.25, 0.5357, 0.3095, 0.5357, 0.3095, 0.5357, 0.25, 0.5066, 0.2502, 0.5357, 0.3115, 0.1855, 0.625, 0.125, 0.625, 0.125, 0.6521, 0.1855, 0.6521, 0.375, 0.125, 0.3983, 0.125, 0.3983, 0.09794, 0.375, 0.09794, 0.4127, 0.9395, 0.4127, 1.0, 0.5357, 1.0, 0.5357, 0.9395, 0.4127, 0.0, 0.4127, 0.06046, 0.5357, 0.06046, 0.5357, 0.0, 0.4127, 0.06046, 0.4127, 0.09794, 0.5357, 0.09794, 0.5357, 0.06046, 0.4127, 0.09794, 0.4127, 0.125, 0.5357, 0.125, 0.5357, 0.09794, 0.5357, 0.25, 0.5357, 0.25, 0.417, 0.1946, 0.417, 0.1946, 0.07066, 0.03297, 0.2502, 0.1168, 0.2085, 0.09731, 0.0, 0.0, 0.0, 0.0, 0.5357, 1.0, 0.5357, 0.3105, 0.5357, 0.3105, 0.5357, 1.0, 0.5357, 0.25, 0.3533, 0.1649, 0.417, 0.1946, 0.3753, 0.1752, 0.2826, 0.1319, 0.2826, 0.1319, 0.3753, 0.1752, 0.3336, 0.1557, 0.212, 0.09892, 0.212, 0.09892, 0.3336, 0.1557, 0.2919, 0.1362, 0.1413, 0.06595, 0.1413, 0.06595, 0.2919, 0.1362, 0.2502, 0.1168, 0.07066, 0.03297, 0.5357, 0.25, 0.5357, 0.25, 0.417, 0.1946, 0.417, 0.1946, 0.5357, 0.25, 0.5357, 0.25, 0.417, 0.1946, 0.417, 0.1946, 0.5357, 0.25, 0.5357, 0.25, 0.417, 0.1946, 0.417, 0.1946, 0.5357, 0.25, 0.5357, 0.25, 0.417, 0.1946, 0.417, 0.1946, 0.5357, 0.125, 0.5357, 0.25, 0.5357, 0.25, 0.5357, 0.09794, 0.5357, 0.09794, 0.5357, 0.25, 0.5357, 0.25, 0.5357, 0.06046, 0.5357, 0.06046, 0.5357, 0.25, 0.5357, 0.25, 0.5357, 0.0, 0.5357, 0.0, 0.5357, 0.25, 0.5357, 0.25, 0.5357, 0.25, 0.5357, 0.09794, 0.5357, 0.06046, 0.5357, 0.06046, 0.5357, 0.09794, 0.5357, 0.06046, 0.5357, 0.0, 0.5357, 0.0, 0.5357, 0.06046, 0.5357, 0.0, 0.5357, 0.0, 0.0, 0.0, 0.4127, 0.875, 0.5357, 0.875, 0.5357, 0.9021, 0.4127, 0.9021, 0.5357, 0.375, 0.5357, 0.375, 0.5357, 0.3479, 0.5357, 0.3479, 0.1074, 0.07515, 0.1074, 0.07093, 0.4284, 0.277, 0.4284, 0.2998, 0.5357, 0.3105, 0.0, 0.0, 0.5357, 0.3479, 0.4127, 0.09794, 0.3983, 0.09794, 0.3979, 0.05952, 0.4127, 0.06046, 0.3983, 0.09794, 0.375, 0.09794, 0.375, 0.06147, 0.3979, 0.05952, 0.4127, 0.06046, 0.3979, 0.05952, 0.3987, 0.0, 0.4127, 0.0, 0.3979, 0.05952, 0.375, 0.06147, 0.375, 0.04139, 0.3987, 0.0, 0.2229, 0.6521, 0.2229, 0.6895, 0.1845, 0.6905, 0.1855, 0.6521, 0.2229, 0.6895, 0.2229, 0.75, 0.1865, 0.75, 0.1845, 0.6905, 0.1855, 0.6521, 0.1845, 0.6905, 0.125, 0.6885, 0.125, 0.6521, 0.1845, 0.6905, 0.1865, 0.75, 0.1664, 0.75, 0.125, 0.6885, 0.4127, 0.9021, 0.4127, 0.9395, 0.3979, 0.9405, 0.3983, 0.9021, 0.4127, 0.9395, 0.4127, 1.0, 0.3987, 1.0, 0.3979, 0.9405, 0.3983, 0.9021, 0.3979, 0.9405, 0.375, 0.9385, 0.375, 0.9021, 0.3979, 0.9405, 0.3987, 1.0, 0.3909, 1.0, 0.375, 0.9385, 0.1074, 0.07093, 0.06725, 0.04493, 0.06792, 0.04178, 0.1088, 0.06531, 0.06725, 0.04493, 0.0, 0.0, 0.0, 0.0, 0.06792, 0.04178, 0.1088, 0.06531, 0.06792, 0.04178, 0.07304, 0.03408, 0.1125, 0.05249, 0.06792, 0.04178, 0.0, 0.0, 0.03474, 0.01621, 0.07304, 0.03408, 0.158, 0.07374, 0.1125, 0.05249, 0.07304, 0.03408, 0.1194, 0.05571, 0.3533, 0.1649, 0.4211, 0.1965, 0.446, 0.2081, 0.3845, 0.1794, 0.4211, 0.1965, 0.5357, 0.25, 0.5357, 0.25, 0.446, 0.2081, 0.3845, 0.1794, 0.446, 0.2081, 0.4261, 0.1989, 0.3791, 0.1769, 0.5357, 0.3479, 0.5357, 0.3479, 0.5357, 0.3095, 0.5357, 0.3105, 0.5357, 0.3479, 0.5357, 0.3479, 0.5357, 0.3115, 0.5357, 0.3095, 0.4284, 0.277, 0.4098, 0.2355, 0.4538, 0.2597, 0.4729, 0.3059, 0.4098, 0.2355, 0.3791, 0.1769, 0.4261, 0.1989, 0.4538, 0.2597, 0.4729, 0.3059, 0.4538, 0.2597, 0.5357, 0.3115, 0.5357, 0.3479, 0.4538, 0.2597, 0.4261, 0.1989, 0.5066, 0.2502, 0.5357, 0.3115, 0.2229, 0.625, 0.2229, 0.6521, 0.1855, 0.6521, 0.1855, 0.625, 0.3983, 0.125, 0.3983, 0.09794, 0.4127, 0.09794, 0.4127, 0.125, 0.4127, 0.9021, 0.5357, 0.9021, 0.5357, 0.9395, 0.4127, 0.9395, 0.1887, 0.08807, 0.3533, 0.1649, 0.3845, 0.1794, 0.158, 0.07374, 0.158, 0.07374, 0.3845, 0.1794, 0.3791, 0.1769, 0.1125, 0.05249, 0.1125, 0.05249, 0.3791, 0.1769, 0.4098, 0.2355, 0.1088, 0.06531, 0.1088, 0.06531, 0.4098, 0.2355, 0.4284, 0.277, 0.1074, 0.07093, 0.4211, 0.1965, 0.417, 0.1946, 0.5357, 0.25, 0.5357, 0.25, 0.5357, 0.25, 0.5357, 0.25, 0.5357, 0.3105, 0.5357, 0.3105, 0.5357, 0.3105, 0.5357, 0.3105, 0.5357, 0.3479, 0.5357, 0.3479, 0.4729, 0.3059, 0.4729, 0.331, 0.4284, 0.2998, 0.4284, 0.277, 0.5357, 0.3479, 0.5357, 0.375, 0.4729, 0.331, 0.4729, 0.3059, 0.5357, 0.3479, 0.5357, 0.375, 0.5357, 0.375, 0.5357, 0.3479, 0.5357, 0.3479, 0.5357, 0.375, 0.5357, 0.375, 0.5357, 0.3479, 0.06725, 0.04493, 0.06725, 0.04707, 0.0, 0.0, 0.0, 0.0, 0.1074, 0.07093, 0.1074, 0.07515, 0.06725, 0.04707, 0.06725, 0.04493, 0.3983, 0.9021, 0.3983, 0.875, 0.4127, 0.875, 0.4127, 0.9021, 0.375, 0.9021, 0.375, 0.875, 0.3983, 0.875, 0.3983, 0.9021, 0.2229, 0.6895, 0.25, 0.6895, 0.25, 0.75, 0.2229, 0.75, 0.2229, 0.6521, 0.25, 0.6521, 0.25, 0.6895, 0.2229, 0.6895, 0.2229, 0.625, 0.25, 0.625, 0.25, 0.6521, 0.2229, 0.6521, 0.5357, 0.09794, 0.5357, 0.09794, 0.5357, 0.125, 0.5357, 0.125, 0.158, 0.07374, 0.1194, 0.05571, 0.1887, 0.08807, 0.07304, 0.03408, 0.03474, 0.01621, 0.1194, 0.05571, 0.3533, 0.1649, 0.1887, 0.08807, 0.0, 0.0, 0.07066, 0.03297, 0.1413, 0.06595, 0.212, 0.09892, 0.2826, 0.1319, 0.4211, 0.1965, 0.3533, 0.1649, 0.417, 0.1946, 0.446, 0.2081, 0.5357, 0.25, 0.5066, 0.2502, 0.4261, 0.1989, 0.5357, 0.3105, 0.5357, 0.3095, 0.5357, 0.25, 0.5357, 0.25, 0.5357, 0.3095, 0.5357, 0.3115, 0.5066, 0.2502, 0.5357, 0.25, 0.1855, 0.625, 0.1855, 0.6521, 0.125, 0.6521, 0.125, 0.625, 0.375, 0.125, 0.375, 0.09794, 0.3983, 0.09794, 0.3983, 0.125, 0.4127, 0.9395, 0.5357, 0.9395, 0.5357, 1.0, 0.4127, 1.0, 0.4127, 0.0, 0.5357, 0.0, 0.5357, 0.06046, 0.4127, 0.06046, 0.4127, 0.06046, 0.5357, 0.06046, 0.5357, 0.09794, 0.4127, 0.09794, 0.4127, 0.09794, 0.5357, 0.09794, 0.5357, 0.125, 0.4127, 0.125, 0.5357, 0.25, 0.417, 0.1946, 0.417, 0.1946, 0.5357, 0.25, 0.07066, 0.03297, 0.0, 0.0, 0.2085, 0.09731, 0.2502, 0.1168, 0.0, 0.0, 0.5357, 0.3105, 0.5357, 1.0, 0.5357, 0.3105, 0.5357, 0.25, 0.5357, 1.0, 0.3533, 0.1649, 0.2826, 0.1319, 0.3753, 0.1752, 0.417, 0.1946, 0.2826, 0.1319, 0.212, 0.09892, 0.3336, 0.1557, 0.3753, 0.1752, 0.212, 0.09892, 0.1413, 0.06595, 0.2919, 0.1362, 0.3336, 0.1557, 0.1413, 0.06595, 0.07066, 0.03297, 0.2502, 0.1168, 0.2919, 0.1362, 0.5357, 0.25, 0.417, 0.1946, 0.417, 0.1946, 0.5357, 0.25, 0.5357, 0.25, 0.417, 0.1946, 0.417, 0.1946, 0.5357, 0.25, 0.5357, 0.25, 0.417, 0.1946, 0.417, 0.1946, 0.5357, 0.25, 0.5357, 0.25, 0.417, 0.1946, 0.417, 0.1946, 0.5357, 0.25, 0.5357, 0.125, 0.5357, 0.09794, 0.5357, 0.25, 0.5357, 0.25, 0.5357, 0.09794, 0.5357, 0.06046, 0.5357, 0.25, 0.5357, 0.25, 0.5357, 0.06046, 0.5357, 0.0, 0.5357, 0.25, 0.5357, 0.25, 0.5357, 0.0, 0.5357, 0.25, 0.5357, 0.25, 0.5357, 0.25, 0.5357, 0.09794, 0.5357, 0.09794, 0.5357, 0.06046, 0.5357, 0.06046, 0.5357, 0.06046, 0.5357, 0.06046, 0.5357, 0.0, 0.5357, 0.0, 0.5357, 0.0, 0.0, 0.0, 0.5357, 0.0])
me_cube.materials.append(mat_material)
me_cube.use_mirror_vertex_groups = False
me_cube.update()

# ---- objects
ob_cube = bpy.data.objects.new('Cube', me_cube)

# ---- transforms, parenting, visibility, modifiers, constraints
ob_cube.location = (3.286e-08, 9.195e-09, 0.09493)
ob_cube.lock_rotations_4d = False
ob_cube.empty_display_type = 'ARROWS'
ob_cube.lineart.crease_threshold = 0.0

# ---- collection membership
col_collection.objects.link(ob_cube)

# ---- scene / render settings (as saved in the file)
scene.frame_start = 1; scene.frame_end = 250; scene.frame_set(0)
scene.render.engine = 'BLENDER_EEVEE_NEXT'
scene.cycles.sampling_pattern = 'TABULATED_SOBOL'
bpy.context.view_layer.update()

# ---- added for rendering (the .blend has no active camera and no usable light): camera, sun
cam_auto = bpy.data.cameras.new('AutoCamera')
cam_auto.lens = 50.0
cam_auto.sensor_width = 36.0
cam_auto.clip_end = 1000.0
ob_auto_camera = bpy.data.objects.new('AutoCamera', cam_auto)
scene.collection.objects.link(ob_auto_camera)
ob_auto_camera.location = (3.72073, -4.46488, 3.11843)
ob_auto_camera.rotation_euler = (1.09748, -7.21219e-08, 0.694738)
scene.camera = ob_auto_camera
light_auto_sun = bpy.data.lights.new('AutoSun', 'SUN')
light_auto_sun.energy = 3.0
light_auto_sun.angle = 0.0523599
ob_auto_sun = bpy.data.objects.new('AutoSun', light_auto_sun)
scene.collection.objects.link(ob_auto_sun)
ob_auto_sun.rotation_euler = (0.872665, 0.174533, 0.523599)
bpy.context.view_layer.update()
